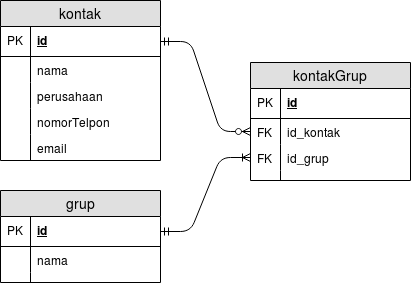

The diagram above was exported from draw.io. Its source (the exported page's mxGraphModel, read from the mxfile embedded in the PNG):
<mxGraphModel dx="793" dy="458" grid="1" gridSize="10" guides="1" tooltips="1" connect="1" arrows="1" fold="1" page="1" pageScale="1" pageWidth="850" pageHeight="1100" math="0" shadow="0">
  <root>
    <mxCell id="0" />
    <mxCell id="1" parent="0" />
    <mxCell id="tSnHi30ySTOqlujavqBw-1" value="kontak" style="swimlane;fontStyle=0;childLayout=stackLayout;horizontal=1;startSize=26;fillColor=#e0e0e0;horizontalStack=0;resizeParent=1;resizeParentMax=0;resizeLast=0;collapsible=1;marginBottom=0;swimlaneFillColor=#ffffff;align=center;fontSize=14;" vertex="1" parent="1">
      <mxGeometry x="240" y="86" width="160" height="160" as="geometry" />
    </mxCell>
    <mxCell id="tSnHi30ySTOqlujavqBw-2" value="id" style="shape=partialRectangle;top=0;left=0;right=0;bottom=1;align=left;verticalAlign=middle;fillColor=none;spacingLeft=34;spacingRight=4;overflow=hidden;rotatable=0;points=[[0,0.5],[1,0.5]];portConstraint=eastwest;dropTarget=0;fontStyle=5;fontSize=12;" vertex="1" parent="tSnHi30ySTOqlujavqBw-1">
      <mxGeometry y="26" width="160" height="30" as="geometry" />
    </mxCell>
    <mxCell id="tSnHi30ySTOqlujavqBw-3" value="PK" style="shape=partialRectangle;top=0;left=0;bottom=0;fillColor=none;align=left;verticalAlign=middle;spacingLeft=4;spacingRight=4;overflow=hidden;rotatable=0;points=[];portConstraint=eastwest;part=1;fontSize=12;" vertex="1" connectable="0" parent="tSnHi30ySTOqlujavqBw-2">
      <mxGeometry width="30" height="30" as="geometry" />
    </mxCell>
    <mxCell id="tSnHi30ySTOqlujavqBw-4" value="nama" style="shape=partialRectangle;top=0;left=0;right=0;bottom=0;align=left;verticalAlign=top;fillColor=none;spacingLeft=34;spacingRight=4;overflow=hidden;rotatable=0;points=[[0,0.5],[1,0.5]];portConstraint=eastwest;dropTarget=0;fontSize=12;" vertex="1" parent="tSnHi30ySTOqlujavqBw-1">
      <mxGeometry y="56" width="160" height="26" as="geometry" />
    </mxCell>
    <mxCell id="tSnHi30ySTOqlujavqBw-5" value="" style="shape=partialRectangle;top=0;left=0;bottom=0;fillColor=none;align=left;verticalAlign=top;spacingLeft=4;spacingRight=4;overflow=hidden;rotatable=0;points=[];portConstraint=eastwest;part=1;fontSize=12;" vertex="1" connectable="0" parent="tSnHi30ySTOqlujavqBw-4">
      <mxGeometry width="30" height="26" as="geometry" />
    </mxCell>
    <mxCell id="tSnHi30ySTOqlujavqBw-6" value="perusahaan" style="shape=partialRectangle;top=0;left=0;right=0;bottom=0;align=left;verticalAlign=top;fillColor=none;spacingLeft=34;spacingRight=4;overflow=hidden;rotatable=0;points=[[0,0.5],[1,0.5]];portConstraint=eastwest;dropTarget=0;fontSize=12;" vertex="1" parent="tSnHi30ySTOqlujavqBw-1">
      <mxGeometry y="82" width="160" height="26" as="geometry" />
    </mxCell>
    <mxCell id="tSnHi30ySTOqlujavqBw-7" value="" style="shape=partialRectangle;top=0;left=0;bottom=0;fillColor=none;align=left;verticalAlign=top;spacingLeft=4;spacingRight=4;overflow=hidden;rotatable=0;points=[];portConstraint=eastwest;part=1;fontSize=12;" vertex="1" connectable="0" parent="tSnHi30ySTOqlujavqBw-6">
      <mxGeometry width="30" height="26" as="geometry" />
    </mxCell>
    <mxCell id="tSnHi30ySTOqlujavqBw-8" value="nomorTelpon" style="shape=partialRectangle;top=0;left=0;right=0;bottom=0;align=left;verticalAlign=top;fillColor=none;spacingLeft=34;spacingRight=4;overflow=hidden;rotatable=0;points=[[0,0.5],[1,0.5]];portConstraint=eastwest;dropTarget=0;fontSize=12;" vertex="1" parent="tSnHi30ySTOqlujavqBw-1">
      <mxGeometry y="108" width="160" height="26" as="geometry" />
    </mxCell>
    <mxCell id="tSnHi30ySTOqlujavqBw-9" value="" style="shape=partialRectangle;top=0;left=0;bottom=0;fillColor=none;align=left;verticalAlign=top;spacingLeft=4;spacingRight=4;overflow=hidden;rotatable=0;points=[];portConstraint=eastwest;part=1;fontSize=12;" vertex="1" connectable="0" parent="tSnHi30ySTOqlujavqBw-8">
      <mxGeometry width="30" height="26" as="geometry" />
    </mxCell>
    <mxCell id="tSnHi30ySTOqlujavqBw-10" value="email" style="shape=partialRectangle;top=0;left=0;right=0;bottom=0;align=left;verticalAlign=top;fillColor=none;spacingLeft=34;spacingRight=4;overflow=hidden;rotatable=0;points=[[0,0.5],[1,0.5]];portConstraint=eastwest;dropTarget=0;fontSize=12;" vertex="1" parent="tSnHi30ySTOqlujavqBw-1">
      <mxGeometry y="134" width="160" height="26" as="geometry" />
    </mxCell>
    <mxCell id="tSnHi30ySTOqlujavqBw-11" value="" style="shape=partialRectangle;top=0;left=0;bottom=0;fillColor=none;align=left;verticalAlign=top;spacingLeft=4;spacingRight=4;overflow=hidden;rotatable=0;points=[];portConstraint=eastwest;part=1;fontSize=12;" vertex="1" connectable="0" parent="tSnHi30ySTOqlujavqBw-10">
      <mxGeometry width="30" height="26" as="geometry" />
    </mxCell>
    <mxCell id="tSnHi30ySTOqlujavqBw-12" value="grup" style="swimlane;fontStyle=0;childLayout=stackLayout;horizontal=1;startSize=26;fillColor=#e0e0e0;horizontalStack=0;resizeParent=1;resizeParentMax=0;resizeLast=0;collapsible=1;marginBottom=0;swimlaneFillColor=#ffffff;align=center;fontSize=14;" vertex="1" parent="1">
      <mxGeometry x="240" y="276" width="160" height="92" as="geometry" />
    </mxCell>
    <mxCell id="tSnHi30ySTOqlujavqBw-13" value="id" style="shape=partialRectangle;top=0;left=0;right=0;bottom=1;align=left;verticalAlign=middle;fillColor=none;spacingLeft=34;spacingRight=4;overflow=hidden;rotatable=0;points=[[0,0.5],[1,0.5]];portConstraint=eastwest;dropTarget=0;fontStyle=5;fontSize=12;" vertex="1" parent="tSnHi30ySTOqlujavqBw-12">
      <mxGeometry y="26" width="160" height="30" as="geometry" />
    </mxCell>
    <mxCell id="tSnHi30ySTOqlujavqBw-14" value="PK" style="shape=partialRectangle;top=0;left=0;bottom=0;fillColor=none;align=left;verticalAlign=middle;spacingLeft=4;spacingRight=4;overflow=hidden;rotatable=0;points=[];portConstraint=eastwest;part=1;fontSize=12;" vertex="1" connectable="0" parent="tSnHi30ySTOqlujavqBw-13">
      <mxGeometry width="30" height="30" as="geometry" />
    </mxCell>
    <mxCell id="tSnHi30ySTOqlujavqBw-15" value="nama" style="shape=partialRectangle;top=0;left=0;right=0;bottom=0;align=left;verticalAlign=top;fillColor=none;spacingLeft=34;spacingRight=4;overflow=hidden;rotatable=0;points=[[0,0.5],[1,0.5]];portConstraint=eastwest;dropTarget=0;fontSize=12;" vertex="1" parent="tSnHi30ySTOqlujavqBw-12">
      <mxGeometry y="56" width="160" height="26" as="geometry" />
    </mxCell>
    <mxCell id="tSnHi30ySTOqlujavqBw-16" value="" style="shape=partialRectangle;top=0;left=0;bottom=0;fillColor=none;align=left;verticalAlign=top;spacingLeft=4;spacingRight=4;overflow=hidden;rotatable=0;points=[];portConstraint=eastwest;part=1;fontSize=12;" vertex="1" connectable="0" parent="tSnHi30ySTOqlujavqBw-15">
      <mxGeometry width="30" height="26" as="geometry" />
    </mxCell>
    <mxCell id="tSnHi30ySTOqlujavqBw-21" value="" style="shape=partialRectangle;top=0;left=0;right=0;bottom=0;align=left;verticalAlign=top;fillColor=none;spacingLeft=34;spacingRight=4;overflow=hidden;rotatable=0;points=[[0,0.5],[1,0.5]];portConstraint=eastwest;dropTarget=0;fontSize=12;" vertex="1" parent="tSnHi30ySTOqlujavqBw-12">
      <mxGeometry y="82" width="160" height="10" as="geometry" />
    </mxCell>
    <mxCell id="tSnHi30ySTOqlujavqBw-22" value="" style="shape=partialRectangle;top=0;left=0;bottom=0;fillColor=none;align=left;verticalAlign=top;spacingLeft=4;spacingRight=4;overflow=hidden;rotatable=0;points=[];portConstraint=eastwest;part=1;fontSize=12;" vertex="1" connectable="0" parent="tSnHi30ySTOqlujavqBw-21">
      <mxGeometry width="30" height="10" as="geometry" />
    </mxCell>
    <mxCell id="tSnHi30ySTOqlujavqBw-23" value="kontakGrup" style="swimlane;fontStyle=0;childLayout=stackLayout;horizontal=1;startSize=26;fillColor=#e0e0e0;horizontalStack=0;resizeParent=1;resizeParentMax=0;resizeLast=0;collapsible=1;marginBottom=0;swimlaneFillColor=#ffffff;align=center;fontSize=14;" vertex="1" parent="1">
      <mxGeometry x="490" y="148" width="160" height="118" as="geometry" />
    </mxCell>
    <mxCell id="tSnHi30ySTOqlujavqBw-24" value="id" style="shape=partialRectangle;top=0;left=0;right=0;bottom=1;align=left;verticalAlign=middle;fillColor=none;spacingLeft=34;spacingRight=4;overflow=hidden;rotatable=0;points=[[0,0.5],[1,0.5]];portConstraint=eastwest;dropTarget=0;fontStyle=5;fontSize=12;" vertex="1" parent="tSnHi30ySTOqlujavqBw-23">
      <mxGeometry y="26" width="160" height="30" as="geometry" />
    </mxCell>
    <mxCell id="tSnHi30ySTOqlujavqBw-25" value="PK" style="shape=partialRectangle;top=0;left=0;bottom=0;fillColor=none;align=left;verticalAlign=middle;spacingLeft=4;spacingRight=4;overflow=hidden;rotatable=0;points=[];portConstraint=eastwest;part=1;fontSize=12;" vertex="1" connectable="0" parent="tSnHi30ySTOqlujavqBw-24">
      <mxGeometry width="30" height="30" as="geometry" />
    </mxCell>
    <mxCell id="tSnHi30ySTOqlujavqBw-26" value="id_kontak" style="shape=partialRectangle;top=0;left=0;right=0;bottom=0;align=left;verticalAlign=top;fillColor=none;spacingLeft=34;spacingRight=4;overflow=hidden;rotatable=0;points=[[0,0.5],[1,0.5]];portConstraint=eastwest;dropTarget=0;fontSize=12;" vertex="1" parent="tSnHi30ySTOqlujavqBw-23">
      <mxGeometry y="56" width="160" height="26" as="geometry" />
    </mxCell>
    <mxCell id="tSnHi30ySTOqlujavqBw-27" value="FK" style="shape=partialRectangle;top=0;left=0;bottom=0;fillColor=none;align=left;verticalAlign=top;spacingLeft=4;spacingRight=4;overflow=hidden;rotatable=0;points=[];portConstraint=eastwest;part=1;fontSize=12;" vertex="1" connectable="0" parent="tSnHi30ySTOqlujavqBw-26">
      <mxGeometry width="30" height="26" as="geometry" />
    </mxCell>
    <mxCell id="tSnHi30ySTOqlujavqBw-28" value="id_grup" style="shape=partialRectangle;top=0;left=0;right=0;bottom=0;align=left;verticalAlign=top;fillColor=none;spacingLeft=34;spacingRight=4;overflow=hidden;rotatable=0;points=[[0,0.5],[1,0.5]];portConstraint=eastwest;dropTarget=0;fontSize=12;" vertex="1" parent="tSnHi30ySTOqlujavqBw-23">
      <mxGeometry y="82" width="160" height="26" as="geometry" />
    </mxCell>
    <mxCell id="tSnHi30ySTOqlujavqBw-29" value="FK" style="shape=partialRectangle;top=0;left=0;bottom=0;fillColor=none;align=left;verticalAlign=top;spacingLeft=4;spacingRight=4;overflow=hidden;rotatable=0;points=[];portConstraint=eastwest;part=1;fontSize=12;" vertex="1" connectable="0" parent="tSnHi30ySTOqlujavqBw-28">
      <mxGeometry width="30" height="26" as="geometry" />
    </mxCell>
    <mxCell id="tSnHi30ySTOqlujavqBw-32" value="" style="shape=partialRectangle;top=0;left=0;right=0;bottom=0;align=left;verticalAlign=top;fillColor=none;spacingLeft=34;spacingRight=4;overflow=hidden;rotatable=0;points=[[0,0.5],[1,0.5]];portConstraint=eastwest;dropTarget=0;fontSize=12;" vertex="1" parent="tSnHi30ySTOqlujavqBw-23">
      <mxGeometry y="108" width="160" height="10" as="geometry" />
    </mxCell>
    <mxCell id="tSnHi30ySTOqlujavqBw-33" value="" style="shape=partialRectangle;top=0;left=0;bottom=0;fillColor=none;align=left;verticalAlign=top;spacingLeft=4;spacingRight=4;overflow=hidden;rotatable=0;points=[];portConstraint=eastwest;part=1;fontSize=12;" vertex="1" connectable="0" parent="tSnHi30ySTOqlujavqBw-32">
      <mxGeometry width="30" height="10" as="geometry" />
    </mxCell>
    <mxCell id="tSnHi30ySTOqlujavqBw-38" value="" style="edgeStyle=entityRelationEdgeStyle;fontSize=12;html=1;endArrow=ERzeroToMany;startArrow=ERmandOne;exitX=1;exitY=0.5;exitDx=0;exitDy=0;entryX=0;entryY=0.5;entryDx=0;entryDy=0;" edge="1" parent="1" source="tSnHi30ySTOqlujavqBw-2" target="tSnHi30ySTOqlujavqBw-26">
      <mxGeometry width="100" height="100" relative="1" as="geometry">
        <mxPoint x="440" y="130" as="sourcePoint" />
        <mxPoint x="540" y="30" as="targetPoint" />
      </mxGeometry>
    </mxCell>
    <mxCell id="tSnHi30ySTOqlujavqBw-39" value="" style="edgeStyle=entityRelationEdgeStyle;fontSize=12;html=1;endArrow=ERoneToMany;startArrow=ERmandOne;entryX=0;entryY=0.5;entryDx=0;entryDy=0;exitX=1;exitY=0.5;exitDx=0;exitDy=0;endFill=0;" edge="1" parent="1" source="tSnHi30ySTOqlujavqBw-13" target="tSnHi30ySTOqlujavqBw-28">
      <mxGeometry width="100" height="100" relative="1" as="geometry">
        <mxPoint x="450" y="310" as="sourcePoint" />
        <mxPoint x="490" y="403" as="targetPoint" />
      </mxGeometry>
    </mxCell>
  </root>
</mxGraphModel>